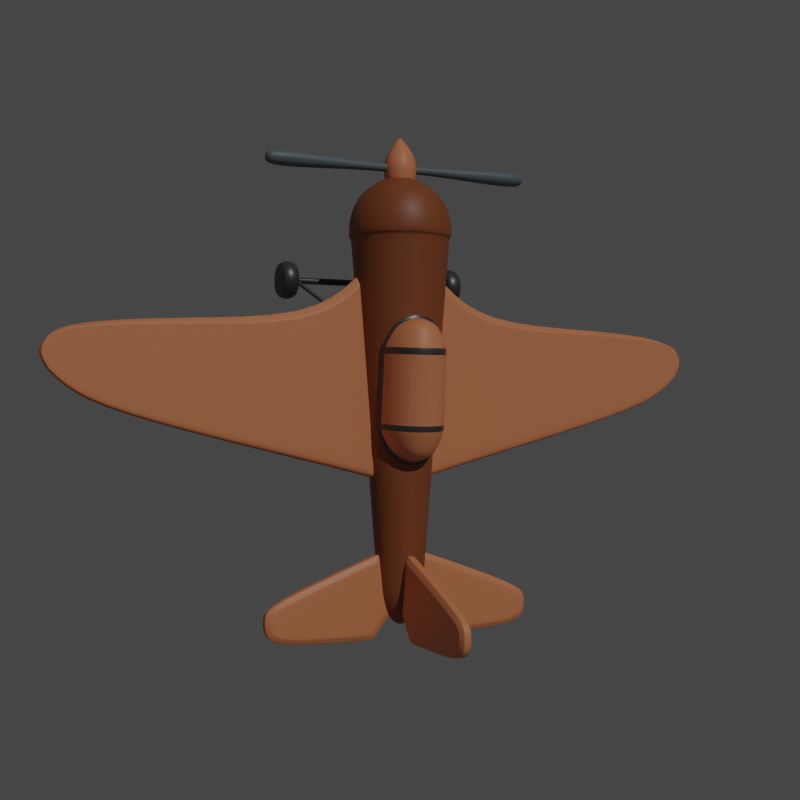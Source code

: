 # Source: plane_1.blend  (saved by Blender 2.93.21; exported with 4.5.12 LTS)
import bpy
from mathutils import Matrix  # noqa: F401  (used for matrix-valued properties, if any)

bpy.ops.wm.read_factory_settings(use_empty=True)
scene = bpy.context.scene
scene.name = 'Scene'

# ---- collections
col_collection = bpy.data.collections.new('Collection'); scene.collection.children.link(col_collection)

# ---- materials (node trees are filled in below, after node groups)
mat_body = bpy.data.materials.new('Body')
mat_body.diffuse_color = (0.06301, 0.04817, 0.0382, 1.0)
mat_wings = bpy.data.materials.new('Wings')
mat_wings.diffuse_color = (0.3467, 0.1714, 0.05613, 1.0)
mat_propller = bpy.data.materials.new('Propller')
mat_propller.diffuse_color = (0.3264, 0.4392, 0.5337, 1.0)
mat_metal = bpy.data.materials.new('Metal')
mat_metal.alpha_threshold = 0.0
mat_metal.diffuse_color = (0.01341, 0.01341, 0.01341, 1.0)
mat_metal.line_color = (0.0, 0.0, 0.0, 1.0)

# ---- material node trees
mat_body.use_nodes = True; mat_body.node_tree.nodes.clear()
_N = mat_body.node_tree.nodes; _L = mat_body.node_tree.links
n0 = _N.new('ShaderNodeBsdfPrincipled'); n0.name = 'Principled BSDF'; n0.location = (10, 300)
n0.distribution = 'GGX'
n0.subsurface_method = 'BURLEY'
n0.inputs[0].default_value = (0.2883, 0.08009, 0.02491, 1.0)
n0.inputs[3].default_value = 1.45
n0.inputs[27].default_value = (0.0, 0.0, 0.0, 1.0)
n0.inputs[28].default_value = 1.0
n1 = _N.new('ShaderNodeOutputMaterial'); n1.name = 'Material Output'; n1.location = (300, 300)
_L.new(n0.outputs[0], n1.inputs[0])
n1.is_active_output = True
mat_wings.use_nodes = True; mat_wings.node_tree.nodes.clear()
_N = mat_wings.node_tree.nodes; _L = mat_wings.node_tree.links
n0 = _N.new('ShaderNodeBsdfPrincipled'); n0.name = 'Principled BSDF'; n0.location = (10, 300)
n0.distribution = 'GGX'
n0.subsurface_method = 'BURLEY'
n0.inputs[0].default_value = (0.8, 0.269, 0.1185, 1.0)
n0.inputs[3].default_value = 1.45
n0.inputs[27].default_value = (0.0, 0.0, 0.0, 1.0)
n0.inputs[28].default_value = 1.0
n1 = _N.new('ShaderNodeOutputMaterial'); n1.name = 'Material Output'; n1.location = (300, 300)
_L.new(n0.outputs[0], n1.inputs[0])
n1.is_active_output = True
mat_propller.use_nodes = True; mat_propller.node_tree.nodes.clear()
_N = mat_propller.node_tree.nodes; _L = mat_propller.node_tree.links
n0 = _N.new('ShaderNodeBsdfPrincipled'); n0.name = 'Principled BSDF'; n0.location = (10, 300)
n0.distribution = 'GGX'
n0.subsurface_method = 'BURLEY'
n0.inputs[0].default_value = (0.1223, 0.1544, 0.1751, 1.0)
n0.inputs[3].default_value = 1.45
n0.inputs[27].default_value = (0.0, 0.0, 0.0, 1.0)
n0.inputs[28].default_value = 1.0
n1 = _N.new('ShaderNodeOutputMaterial'); n1.name = 'Material Output'; n1.location = (300, 300)
_L.new(n0.outputs[0], n1.inputs[0])
n1.is_active_output = True
mat_metal.use_nodes = True; mat_metal.node_tree.nodes.clear()
_N = mat_metal.node_tree.nodes; _L = mat_metal.node_tree.links
n0 = _N.new('ShaderNodeOutputMaterial'); n0.name = 'Material Output'; n0.location = (300, 300)
n1 = _N.new('ShaderNodeBsdfPrincipled'); n1.name = 'Principled BSDF'; n1.location = (10, 300)
n1.distribution = 'GGX'
n1.subsurface_method = 'BURLEY'
n1.inputs[0].default_value = (0.09463, 0.09463, 0.09463, 1.0)
n1.inputs[1].default_value = 0.5441
n1.inputs[2].default_value = 0.4
n1.inputs[3].default_value = 1.45
n1.inputs[27].default_value = (0.0, 0.0, 0.0, 1.0)
n1.inputs[28].default_value = 1.0
_L.new(n1.outputs[0], n0.inputs[0])
n0.is_active_output = True

# ---- world
world_world = bpy.data.worlds.new('World'); scene.world = world_world
world_world.use_nodes = True; world_world.node_tree.nodes.clear()
_N = world_world.node_tree.nodes; _L = world_world.node_tree.links
n0 = _N.new('ShaderNodeOutputWorld'); n0.name = 'World Output'; n0.location = (300, 300)
n1 = _N.new('ShaderNodeBackground'); n1.name = 'Background'; n1.location = (10, 300)
n1.inputs[0].default_value = (0.05088, 0.05088, 0.05088, 1.0)
_L.new(n1.outputs[0], n0.inputs[0])
n0.is_active_output = True
world_world.color = (0.05088, 0.05088, 0.05088)
world_world.use_sun_shadow = False
world_world.sun_shadow_jitter_overblur = 0.0

# ---- cameras
cam_camera = bpy.data.cameras.new('Camera')

# ---- lights
light_sun = bpy.data.lights.new('Sun', 'SUN')
light_sun.transmission_factor = 0.0
light_sun.energy = 1.0
light_sun.shadow_soft_size = 0.125

# ---- meshes
me_cylinder = bpy.data.meshes.new('Cylinder')
me_cylinder.from_pydata([(-2.084e-09, -0.9217, -0.1602), (1.457e-09, 1.229, -0.357), (0.1388, -0.9217, -0.08011), (0.3092, 1.229, -0.1785), (0.1388, -0.9217, 0.08011), (0.3092, 1.229, 0.1785), (-1.609e-08, -0.9217, 0.1602), (-2.975e-08, 1.229, 0.357), (-0.1388, -0.9217, 0.08011), (-0.3092, 1.229, 0.1785), (-0.1388, -0.9217, -0.08011), (-0.3092, 1.229, -0.1785), (2.044e-08, -1.099, -0.02632), (0.02279, -1.099, -0.01316), (0.02279, -1.099, 0.01316), (1.814e-08, -1.099, 0.02632), (-0.02279, -1.099, 0.01316), (-0.02279, -1.099, -0.01316), (1.005e-08, -1.012, -0.1191), (-0.1032, -1.012, -0.05956), (-0.1032, -1.012, 0.05956), (-3.637e-10, -1.012, 0.1191), (0.1032, -1.012, 0.05956), (0.1032, -1.012, -0.05956), (2.054e-09, 1.229, -0.3757), (0.3254, 1.229, -0.1879), (0.3254, 1.229, 0.1879), (-3.079e-08, 1.229, 0.3757), (-0.3254, 1.229, 0.1879), (-0.3254, 1.229, -0.1879), (2.733e-08, 1.599, -0.09873), (0.0855, 1.599, -0.04936), (0.0855, 1.599, 0.04936), (1.87e-08, 1.599, 0.09873), (-0.0855, 1.599, 0.04936), (-0.0855, 1.599, -0.04936), (-0.2742, 1.459, 0.1583), (-0.2742, 1.459, -0.1583), (0.2742, 1.459, 0.1583), (-6.992e-09, 1.459, 0.3167), (2.069e-08, 1.459, -0.3167), (0.2742, 1.459, -0.1583), (-0.3218, 1.344, -0.1858), (-1.969e-08, 1.344, 0.3715), (0.3218, 1.344, -0.1858), (-0.3218, 1.344, 0.1858), (0.3218, 1.344, 0.1858), (1.279e-08, 1.344, -0.3715), (-0.205, 1.529, 0.1183), (0.205, 1.529, 0.1183), (2.528e-08, 1.529, -0.2367), (-0.205, 1.529, -0.1183), (4.592e-09, 1.529, 0.2367), (0.205, 1.529, -0.1183), (1.414e-09, 1.202, -0.3546), (0.3071, 1.202, -0.1773), (0.3071, 1.202, 0.1773), (-2.959e-08, 1.202, 0.3546), (-0.3071, 1.202, 0.1773), (-0.3071, 1.202, -0.1773), (0.1439, -0.8573, -0.08306), (0.1439, -0.8573, 0.08306), (-1.65e-08, -0.8573, 0.1661), (-0.1439, -0.8573, 0.08306), (-0.1439, -0.8573, -0.08306), (-1.978e-09, -0.8573, -0.1661)], [], [(54, 1, 3, 55), (55, 3, 5, 56), (56, 5, 7, 57), (57, 7, 9, 58), (9, 7, 27, 28), (58, 9, 11, 59), (59, 11, 1, 54), (19, 18, 12, 17), (12, 13, 14, 15, 16, 17), (21, 20, 16, 15), (23, 22, 14, 13), (20, 19, 17, 16), (18, 23, 13, 12), (22, 21, 15, 14), (4, 6, 21, 22), (0, 2, 23, 18), (8, 10, 19, 20), (2, 4, 22, 23), (6, 8, 20, 21), (10, 0, 18, 19), (51, 48, 34, 35), (5, 3, 25, 26), (11, 9, 28, 29), (3, 1, 24, 25), (7, 5, 26, 27), (1, 11, 29, 24), (31, 30, 35, 34, 33, 32), (52, 49, 32, 33), (53, 50, 30, 31), (50, 51, 35, 30), (48, 52, 33, 34), (49, 53, 31, 32), (46, 44, 41, 38), (45, 43, 39, 36), (47, 42, 37, 40), (44, 47, 40, 41), (43, 46, 38, 39), (42, 45, 36, 37), (29, 28, 45, 42), (27, 26, 46, 43), (25, 24, 47, 44), (24, 29, 42, 47), (28, 27, 43, 45), (26, 25, 44, 46), (38, 41, 53, 49), (36, 39, 52, 48), (40, 37, 51, 50), (41, 40, 50, 53), (39, 38, 49, 52), (37, 36, 48, 51), (64, 59, 54, 65), (63, 58, 59, 64), (62, 57, 58, 63), (61, 56, 57, 62), (60, 55, 56, 61), (65, 54, 55, 60), (0, 65, 60, 2), (2, 60, 61, 4), (4, 61, 62, 6), (6, 62, 63, 8), (8, 63, 64, 10), (10, 64, 65, 0)])
me_cylinder.polygons.foreach_set('use_smooth', [True] * 62)
_uv = me_cylinder.uv_layers.new(name='UVMap')
_uv.uv.foreach_set('vector', [1.0, 0.9938, 1.0, 1.0, 0.8333, 1.0, 0.8333, 0.9938, 0.8333, 0.9938, 0.8333, 1.0, 0.6667, 1.0, 0.6667, 0.9938, 0.6667, 0.9938, 0.6667, 1.0, 0.5, 1.0, 0.5, 0.9938, 0.5, 0.9938, 0.5, 1.0, 0.3333, 1.0, 0.3333, 0.9938, 0.3333, 1.0, 0.5, 1.0, 0.5, 1.0, 0.3333, 1.0, 0.3333, 0.9938, 0.3333, 1.0, 0.1667, 1.0, 0.1667, 0.9938, 0.1667, 0.9938, 0.1667, 1.0, -8.941e-08, 1.0, -8.941e-08, 0.9938, 0.1667, 0.5, -8.941e-08, 0.5, -8.941e-08, 0.5, 0.1667, 0.5, 0.75, 0.49, 0.9578, 0.37, 0.9578, 0.13, 0.75, 0.01, 0.5422, 0.13, 0.5422, 0.37, 0.5, 0.5, 0.3333, 0.5, 0.3333, 0.5, 0.5, 0.5, 0.8333, 0.5, 0.6667, 0.5, 0.6667, 0.5, 0.8333, 0.5, 0.3333, 0.5, 0.1667, 0.5, 0.1667, 0.5, 0.3333, 0.5, 1.0, 0.5, 0.8333, 0.5, 0.8333, 0.5, 1.0, 0.5, 0.6667, 0.5, 0.5, 0.5, 0.5, 0.5, 0.6667, 0.5, 0.6667, 0.5, 0.5, 0.5, 0.5, 0.5, 0.6667, 0.5, 1.0, 0.5, 0.8333, 0.5, 0.8333, 0.5, 1.0, 0.5, 0.3333, 0.5, 0.1667, 0.5, 0.1667, 0.5, 0.3333, 0.5, 0.8333, 0.5, 0.6667, 0.5, 0.6667, 0.5, 0.8333, 0.5, 0.5, 0.5, 0.3333, 0.5, 0.3333, 0.5, 0.5, 0.5, 0.1667, 0.5, -8.941e-08, 0.5, -8.941e-08, 0.5, 0.1667, 0.5, 0.1667, 1.0, 0.3333, 1.0, 0.3333, 1.0, 0.1667, 1.0, 0.6667, 1.0, 0.8333, 1.0, 0.8333, 1.0, 0.6667, 1.0, 0.1667, 1.0, 0.3333, 1.0, 0.3333, 1.0, 0.1667, 1.0, 0.8333, 1.0, 1.0, 1.0, 1.0, 1.0, 0.8333, 1.0, 0.5, 1.0, 0.6667, 1.0, 0.6667, 1.0, 0.5, 1.0, -8.941e-08, 1.0, 0.1667, 1.0, 0.1667, 1.0, -8.941e-08, 1.0, 0.4578, 0.37, 0.25, 0.49, 0.04215, 0.37, 0.04215, 0.13, 0.25, 0.01, 0.4578, 0.13, 0.5, 1.0, 0.6667, 1.0, 0.6667, 1.0, 0.5, 1.0, 0.8333, 1.0, 1.0, 1.0, 1.0, 1.0, 0.8333, 1.0, -8.941e-08, 1.0, 0.1667, 1.0, 0.1667, 1.0, -8.941e-08, 1.0, 0.3333, 1.0, 0.5, 1.0, 0.5, 1.0, 0.3333, 1.0, 0.6667, 1.0, 0.8333, 1.0, 0.8333, 1.0, 0.6667, 1.0, 0.6667, 1.0, 0.8333, 1.0, 0.8333, 1.0, 0.6667, 1.0, 0.3333, 1.0, 0.5, 1.0, 0.5, 1.0, 0.3333, 1.0, -8.941e-08, 1.0, 0.1667, 1.0, 0.1667, 1.0, -8.941e-08, 1.0, 0.8333, 1.0, 1.0, 1.0, 1.0, 1.0, 0.8333, 1.0, 0.5, 1.0, 0.6667, 1.0, 0.6667, 1.0, 0.5, 1.0, 0.1667, 1.0, 0.3333, 1.0, 0.3333, 1.0, 0.1667, 1.0, 0.1667, 1.0, 0.3333, 1.0, 0.3333, 1.0, 0.1667, 1.0, 0.5, 1.0, 0.6667, 1.0, 0.6667, 1.0, 0.5, 1.0, 0.8333, 1.0, 1.0, 1.0, 1.0, 1.0, 0.8333, 1.0, -8.941e-08, 1.0, 0.1667, 1.0, 0.1667, 1.0, -8.941e-08, 1.0, 0.3333, 1.0, 0.5, 1.0, 0.5, 1.0, 0.3333, 1.0, 0.6667, 1.0, 0.8333, 1.0, 0.8333, 1.0, 0.6667, 1.0, 0.6667, 1.0, 0.8333, 1.0, 0.8333, 1.0, 0.6667, 1.0, 0.3333, 1.0, 0.5, 1.0, 0.5, 1.0, 0.3333, 1.0, -8.941e-08, 1.0, 0.1667, 1.0, 0.1667, 1.0, -8.941e-08, 1.0, 0.8333, 1.0, 1.0, 1.0, 1.0, 1.0, 0.8333, 1.0, 0.5, 1.0, 0.6667, 1.0, 0.6667, 1.0, 0.5, 1.0, 0.1667, 1.0, 0.3333, 1.0, 0.3333, 1.0, 0.1667, 1.0, 0.1667, 0.515, 0.1667, 0.9938, -8.941e-08, 0.9938, -8.941e-08, 0.515, 0.3333, 0.515, 0.3333, 0.9938, 0.1667, 0.9938, 0.1667, 0.515, 0.5, 0.515, 0.5, 0.9938, 0.3333, 0.9938, 0.3333, 0.515, 0.6667, 0.515, 0.6667, 0.9938, 0.5, 0.9938, 0.5, 0.515, 0.8333, 0.515, 0.8333, 0.9938, 0.6667, 0.9938, 0.6667, 0.515, 1.0, 0.515, 1.0, 0.9938, 0.8333, 0.9938, 0.8333, 0.515, 1.0, 0.5, 1.0, 0.515, 0.8333, 0.515, 0.8333, 0.5, 0.8333, 0.5, 0.8333, 0.515, 0.6667, 0.515, 0.6667, 0.5, 0.6667, 0.5, 0.6667, 0.515, 0.5, 0.515, 0.5, 0.5, 0.5, 0.5, 0.5, 0.515, 0.3333, 0.515, 0.3333, 0.5, 0.3333, 0.5, 0.3333, 0.515, 0.1667, 0.515, 0.1667, 0.5, 0.1667, 0.5, 0.1667, 0.515, -8.941e-08, 0.515, -8.941e-08, 0.5])
me_cylinder.materials.append(mat_body)
me_cylinder.use_remesh_fix_poles = True
me_cylinder.use_remesh_preserve_attributes = False
me_cylinder.update()
me_cube = bpy.data.meshes.new('Cube')
me_cube.from_pydata([(0.1627, -0.2151, 0.03527), (0.2727, 0.9955, 0.001073), (2.049, 0.4224, 0.03527), (2.042, 0.5994, 0.001073), (0.567, 0.7359, 0.001073), (0.499, -0.1243, 0.03527), (1.405, 0.7163, 0.001073), (1.406, 0.1036, 0.03527), (1.946, 0.6712, 0.001073), (1.888, 0.2585, 0.03527), (0.1769, -0.2113, 0.03527), (0.2851, 0.9871, 0.001073), (0.2674, 0.9363, 0.03527), (2.047, 0.5935, 0.03527), (0.5637, 0.691, 0.03527), (1.405, 0.6882, 0.03527), (1.943, 0.6518, 0.03527), (0.2798, 0.9285, 0.03527), (2.049, 0.4322, 0.03527), (0.5032, -0.06681, 0.03527), (1.405, 0.1396, 0.03527), (1.891, 0.2833, 0.03527), (0.1836, -0.1364, 0.03527), (0.1696, -0.1395, 0.03527), (0.1627, -0.2151, -0.04173), (0.2727, 0.9955, -0.007534), (2.049, 0.4224, -0.04173), (2.042, 0.5994, -0.007534), (0.567, 0.7359, -0.007534), (0.499, -0.1243, -0.04173), (1.405, 0.7163, -0.007534), (1.406, 0.1036, -0.04173), (1.946, 0.6712, -0.007534), (1.888, 0.2585, -0.04173), (0.1769, -0.2113, -0.04173), (0.2851, 0.9871, -0.007534), (0.2674, 0.9363, -0.04173), (2.047, 0.5935, -0.04173), (0.5637, 0.691, -0.04173), (1.405, 0.6882, -0.04173), (1.943, 0.6518, -0.04173), (0.2798, 0.9285, -0.04173), (2.049, 0.4322, -0.04173), (0.5032, -0.06681, -0.04173), (1.405, 0.1396, -0.04173), (1.891, 0.2833, -0.04173), (0.1836, -0.1364, -0.04173), (0.1696, -0.1395, -0.04173), (0.2643, 0.9025, 0.03527), (2.05, 0.5902, 0.03527), (0.5618, 0.6671, 0.03527), (1.405, 0.6718, 0.03527), (1.941, 0.6407, 0.03527), (0.2768, 0.895, 0.03527), (0.2643, 0.9025, -0.04173), (2.05, 0.5902, -0.04173), (0.5618, 0.6671, -0.04173), (1.405, 0.6718, -0.04173), (1.941, 0.6407, -0.04173), (0.2768, 0.895, -0.04173), (0.268, 0.9437, 0.031), (2.046, 0.5943, 0.031), (0.5641, 0.6966, 0.031), (1.405, 0.6917, 0.031), (1.943, 0.6542, 0.031), (0.2805, 0.9358, 0.031), (0.268, 0.9437, -0.03746), (2.046, 0.5943, -0.03746), (0.5641, 0.6966, -0.03746), (1.405, 0.6917, -0.03746), (1.943, 0.6542, -0.03746), (0.2805, 0.9358, -0.03746), (2.102, 0.5094, 0.03527), (0.5325, 0.3001, 0.03527), (1.405, 0.4201, 0.03527), (1.917, 0.4704, 0.03527), (0.2302, 0.3793, 0.03527), (2.102, 0.5094, -0.04173), (0.5325, 0.3001, -0.04173), (1.405, 0.4201, -0.04173), (1.917, 0.4704, -0.04173), (0.2302, 0.3793, -0.04173), (0.217, 0.3815, 0.03527), (0.217, 0.3815, -0.04173), (2.035, 0.6043, 0.001073), (2.038, 0.4124, 0.03527), (2.04, 0.5975, 0.03527), (2.038, 0.4233, 0.03527), (2.035, 0.6043, -0.007534), (2.038, 0.4124, -0.04173), (2.04, 0.5975, -0.04173), (2.038, 0.4233, -0.04173), (2.042, 0.5936, -0.04173), (2.042, 0.5936, 0.03527), (2.039, 0.5983, -0.03746), (2.039, 0.5983, 0.031), (2.09, 0.5067, -0.04173), (2.09, 0.5067, 0.03527)], [], [(22, 10, 0, 23), (20, 7, 5, 19), (21, 9, 7, 20), (87, 85, 9, 21), (19, 5, 10, 22), (62, 14, 17, 65), (95, 86, 16, 64), (64, 16, 15, 63), (63, 15, 14, 62), (65, 17, 12, 60), (73, 19, 22, 76), (97, 87, 21, 75), (75, 21, 20, 74), (74, 20, 19, 73), (76, 22, 23, 82), (46, 47, 24, 34), (44, 43, 29, 31), (45, 44, 31, 33), (91, 45, 33, 89), (43, 46, 34, 29), (68, 71, 41, 38), (94, 70, 40, 90), (70, 69, 39, 40), (69, 68, 38, 39), (71, 66, 36, 41), (78, 81, 46, 43), (96, 80, 45, 91), (80, 79, 44, 45), (79, 78, 43, 44), (81, 83, 47, 46), (23, 0, 24, 47), (8, 6, 30, 32), (0, 10, 34, 24), (85, 2, 26, 89), (4, 11, 35, 28), (49, 13, 37, 55), (5, 7, 31, 29), (10, 5, 29, 34), (11, 1, 25, 35), (6, 4, 28, 30), (60, 12, 36, 66), (7, 9, 33, 31), (84, 8, 32, 88), (82, 23, 47, 83), (2, 18, 42, 26), (61, 3, 27, 67), (12, 48, 54, 36), (72, 49, 55, 77), (41, 36, 54, 59), (39, 38, 56, 57), (40, 39, 57, 58), (90, 40, 58, 92), (38, 41, 59, 56), (17, 53, 48, 12), (15, 51, 50, 14), (16, 52, 51, 15), (86, 93, 52, 16), (14, 50, 53, 17), (13, 61, 67, 37), (1, 60, 66, 25), (35, 25, 66, 71), (30, 28, 68, 69), (32, 30, 69, 70), (88, 32, 70, 94), (28, 35, 71, 68), (11, 65, 60, 1), (6, 63, 62, 4), (8, 64, 63, 6), (84, 95, 64, 8), (4, 62, 65, 11), (18, 72, 77, 42), (48, 82, 83, 54), (59, 54, 83, 81), (57, 56, 78, 79), (58, 57, 79, 80), (92, 58, 80, 96), (56, 59, 81, 78), (53, 76, 82, 48), (51, 74, 73, 50), (52, 75, 74, 51), (93, 97, 75, 52), (50, 73, 76, 53), (49, 72, 97, 93), (55, 92, 96, 77), (3, 61, 95, 84), (27, 88, 94, 67), (13, 49, 93, 86), (37, 90, 92, 55), (3, 84, 88, 27), (9, 85, 89, 33), (77, 96, 91, 42), (67, 94, 90, 37), (42, 91, 89, 26), (72, 18, 87, 97), (61, 13, 86, 95), (18, 2, 85, 87)])
me_cube.polygons.foreach_set('use_smooth', [True] * 96)
_uv = me_cube.uv_layers.new(name='UVMap')
_uv.uv.foreach_set('vector', [0.8727, 0.7344, 0.8727, 0.75, 0.875, 0.75, 0.875, 0.7344, 0.7053, 0.7344, 0.7053, 0.75, 0.8213, 0.75, 0.8213, 0.7344, 0.6435, 0.7344, 0.6435, 0.75, 0.7053, 0.75, 0.7053, 0.7344, 0.6262, 0.7344, 0.6262, 0.75, 0.6435, 0.75, 0.6435, 0.7344, 0.8213, 0.7344, 0.8213, 0.75, 0.8727, 0.75, 0.8727, 0.7344, 0.8213, 0.5107, 0.8213, 0.5122, 0.8727, 0.5122, 0.8727, 0.5107, 0.6262, 0.5107, 0.6262, 0.5122, 0.6435, 0.5122, 0.6435, 0.5107, 0.6435, 0.5107, 0.6435, 0.5122, 0.7053, 0.5122, 0.7053, 0.5107, 0.7053, 0.5107, 0.7053, 0.5122, 0.8213, 0.5122, 0.8213, 0.5107, 0.8727, 0.5107, 0.8727, 0.5122, 0.875, 0.5122, 0.875, 0.5107, 0.8213, 0.6268, 0.8213, 0.7344, 0.8727, 0.7344, 0.8727, 0.6268, 0.6262, 0.6268, 0.6262, 0.7344, 0.6435, 0.7344, 0.6435, 0.6268, 0.6435, 0.6268, 0.6435, 0.7344, 0.7053, 0.7344, 0.7053, 0.6268, 0.7053, 0.6268, 0.7053, 0.7344, 0.8213, 0.7344, 0.8213, 0.6268, 0.8727, 0.6268, 0.8727, 0.7344, 0.875, 0.7344, 0.875, 0.6268, 0.8727, 0.7344, 0.875, 0.7344, 0.875, 0.75, 0.8727, 0.75, 0.7053, 0.7344, 0.8213, 0.7344, 0.8213, 0.75, 0.7053, 0.75, 0.6435, 0.7344, 0.7053, 0.7344, 0.7053, 0.75, 0.6435, 0.75, 0.6262, 0.7344, 0.6435, 0.7344, 0.6435, 0.75, 0.6262, 0.75, 0.8213, 0.7344, 0.8727, 0.7344, 0.8727, 0.75, 0.8213, 0.75, 0.8213, 0.5107, 0.8727, 0.5107, 0.8727, 0.5122, 0.8213, 0.5122, 0.6262, 0.5107, 0.6435, 0.5107, 0.6435, 0.5122, 0.6262, 0.5122, 0.6435, 0.5107, 0.7053, 0.5107, 0.7053, 0.5122, 0.6435, 0.5122, 0.7053, 0.5107, 0.8213, 0.5107, 0.8213, 0.5122, 0.7053, 0.5122, 0.8727, 0.5107, 0.875, 0.5107, 0.875, 0.5122, 0.8727, 0.5122, 0.8213, 0.6268, 0.8727, 0.6268, 0.8727, 0.7344, 0.8213, 0.7344, 0.6262, 0.6268, 0.6435, 0.6268, 0.6435, 0.7344, 0.6262, 0.7344, 0.6435, 0.6268, 0.7053, 0.6268, 0.7053, 0.7344, 0.6435, 0.7344, 0.7053, 0.6268, 0.8213, 0.6268, 0.8213, 0.7344, 0.7053, 0.7344, 0.8727, 0.6268, 0.875, 0.6268, 0.875, 0.7344, 0.8727, 0.7344, 0.875, 0.7344, 0.875, 0.75, 0.875, 0.75, 0.875, 0.7344, 0.6435, 0.5, 0.7053, 0.5, 0.7053, 0.5, 0.6435, 0.5, 0.875, 0.75, 0.8727, 0.75, 0.8727, 0.75, 0.875, 0.75, 0.6262, 0.75, 0.625, 0.75, 0.625, 0.75, 0.6262, 0.75, 0.8213, 0.5, 0.8727, 0.5, 0.8727, 0.5, 0.8213, 0.5, 0.625, 0.5192, 0.625, 0.5122, 0.625, 0.5122, 0.625, 0.5192, 0.8213, 0.75, 0.7053, 0.75, 0.7053, 0.75, 0.8213, 0.75, 0.8727, 0.75, 0.8213, 0.75, 0.8213, 0.75, 0.8727, 0.75, 0.8727, 0.5, 0.875, 0.5, 0.875, 0.5, 0.8727, 0.5, 0.7053, 0.5, 0.8213, 0.5, 0.8213, 0.5, 0.7053, 0.5, 0.875, 0.5107, 0.875, 0.5122, 0.875, 0.5122, 0.875, 0.5107, 0.7053, 0.75, 0.6435, 0.75, 0.6435, 0.75, 0.7053, 0.75, 0.6262, 0.5, 0.6435, 0.5, 0.6435, 0.5, 0.6262, 0.5, 0.875, 0.6268, 0.875, 0.7344, 0.875, 0.7344, 0.875, 0.6268, 0.625, 0.75, 0.625, 0.7344, 0.625, 0.7344, 0.625, 0.75, 0.625, 0.5107, 0.625, 0.5, 0.625, 0.5, 0.625, 0.5107, 0.875, 0.5122, 0.875, 0.5192, 0.875, 0.5192, 0.875, 0.5122, 0.625, 0.6268, 0.625, 0.5192, 0.625, 0.5192, 0.625, 0.6268, 0.8727, 0.5122, 0.875, 0.5122, 0.875, 0.5192, 0.8727, 0.5192, 0.7053, 0.5122, 0.8213, 0.5122, 0.8213, 0.5192, 0.7053, 0.5192, 0.6435, 0.5122, 0.7053, 0.5122, 0.7053, 0.5192, 0.6435, 0.5192, 0.6262, 0.5122, 0.6435, 0.5122, 0.6435, 0.5192, 0.6262, 0.5192, 0.8213, 0.5122, 0.8727, 0.5122, 0.8727, 0.5192, 0.8213, 0.5192, 0.8727, 0.5122, 0.8727, 0.5192, 0.875, 0.5192, 0.875, 0.5122, 0.7053, 0.5122, 0.7053, 0.5192, 0.8213, 0.5192, 0.8213, 0.5122, 0.6435, 0.5122, 0.6435, 0.5192, 0.7053, 0.5192, 0.7053, 0.5122, 0.6262, 0.5122, 0.6262, 0.5192, 0.6435, 0.5192, 0.6435, 0.5122, 0.8213, 0.5122, 0.8213, 0.5192, 0.8727, 0.5192, 0.8727, 0.5122, 0.625, 0.5122, 0.625, 0.5107, 0.625, 0.5107, 0.625, 0.5122, 0.875, 0.5, 0.875, 0.5107, 0.875, 0.5107, 0.875, 0.5, 0.8727, 0.5, 0.875, 0.5, 0.875, 0.5107, 0.8727, 0.5107, 0.7053, 0.5, 0.8213, 0.5, 0.8213, 0.5107, 0.7053, 0.5107, 0.6435, 0.5, 0.7053, 0.5, 0.7053, 0.5107, 0.6435, 0.5107, 0.6262, 0.5, 0.6435, 0.5, 0.6435, 0.5107, 0.6262, 0.5107, 0.8213, 0.5, 0.8727, 0.5, 0.8727, 0.5107, 0.8213, 0.5107, 0.8727, 0.5, 0.8727, 0.5107, 0.875, 0.5107, 0.875, 0.5, 0.7053, 0.5, 0.7053, 0.5107, 0.8213, 0.5107, 0.8213, 0.5, 0.6435, 0.5, 0.6435, 0.5107, 0.7053, 0.5107, 0.7053, 0.5, 0.6262, 0.5, 0.6262, 0.5107, 0.6435, 0.5107, 0.6435, 0.5, 0.8213, 0.5, 0.8213, 0.5107, 0.8727, 0.5107, 0.8727, 0.5, 0.625, 0.7344, 0.625, 0.6268, 0.625, 0.6268, 0.625, 0.7344, 0.875, 0.5192, 0.875, 0.6268, 0.875, 0.6268, 0.875, 0.5192, 0.8727, 0.5192, 0.875, 0.5192, 0.875, 0.6268, 0.8727, 0.6268, 0.7053, 0.5192, 0.8213, 0.5192, 0.8213, 0.6268, 0.7053, 0.6268, 0.6435, 0.5192, 0.7053, 0.5192, 0.7053, 0.6268, 0.6435, 0.6268, 0.6262, 0.5192, 0.6435, 0.5192, 0.6435, 0.6268, 0.6262, 0.6268, 0.8213, 0.5192, 0.8727, 0.5192, 0.8727, 0.6268, 0.8213, 0.6268, 0.8727, 0.5192, 0.8727, 0.6268, 0.875, 0.6268, 0.875, 0.5192, 0.7053, 0.5192, 0.7053, 0.6268, 0.8213, 0.6268, 0.8213, 0.5192, 0.6435, 0.5192, 0.6435, 0.6268, 0.7053, 0.6268, 0.7053, 0.5192, 0.6262, 0.5192, 0.6262, 0.6268, 0.6435, 0.6268, 0.6435, 0.5192, 0.8213, 0.5192, 0.8213, 0.6268, 0.8727, 0.6268, 0.8727, 0.5192, 0.625, 0.5192, 0.625, 0.6268, 0.6262, 0.6268, 0.6262, 0.5192, 0.625, 0.5192, 0.6262, 0.5192, 0.6262, 0.6268, 0.625, 0.6268, 0.625, 0.5, 0.625, 0.5107, 0.6262, 0.5107, 0.6262, 0.5, 0.625, 0.5, 0.6262, 0.5, 0.6262, 0.5107, 0.625, 0.5107, 0.625, 0.5122, 0.625, 0.5192, 0.6262, 0.5192, 0.6262, 0.5122, 0.625, 0.5122, 0.6262, 0.5122, 0.6262, 0.5192, 0.625, 0.5192, 0.625, 0.5, 0.6262, 0.5, 0.6262, 0.5, 0.625, 0.5, 0.6435, 0.75, 0.6262, 0.75, 0.6262, 0.75, 0.6435, 0.75, 0.625, 0.6268, 0.6262, 0.6268, 0.6262, 0.7344, 0.625, 0.7344, 0.625, 0.5107, 0.6262, 0.5107, 0.6262, 0.5122, 0.625, 0.5122, 0.625, 0.7344, 0.6262, 0.7344, 0.6262, 0.75, 0.625, 0.75, 0.625, 0.6268, 0.625, 0.7344, 0.6262, 0.7344, 0.6262, 0.6268, 0.625, 0.5107, 0.625, 0.5122, 0.6262, 0.5122, 0.6262, 0.5107, 0.625, 0.7344, 0.625, 0.75, 0.6262, 0.75, 0.6262, 0.7344])
me_cube.materials.append(mat_wings)
me_cube.use_remesh_fix_poles = True
me_cube.use_remesh_preserve_attributes = False
me_cube.update()
me_plane = bpy.data.meshes.new('Plane')
me_plane.from_pydata([(0.8602, -1.091, 0.01968), (0.862, -0.977, 0.01968), (0.133, -0.6564, 0.01968), (0.8254, -0.911, 0.01968), (0.7759, -1.162, 0.01968), (0.1861, -1.171, 0.01968), (0.07442, -1.025, 0.01968), (0.8231, -1.073, 0.039), (0.762, -1.125, 0.039), (0.8245, -0.9864, 0.039), (0.7994, -0.9413, 0.039), (0.1628, -0.7072, 0.039), (0.2044, -1.133, 0.039), (0.1139, -1.015, 0.039), (0.8558, -1.088, 0.02198), (0.7743, -1.158, 0.02198), (0.8575, -0.9781, 0.02198), (0.8223, -0.9146, 0.02198), (0.1366, -0.6625, 0.02198), (0.1883, -1.167, 0.02198), (0.07912, -1.023, 0.02198), (0.8268, -1.075, 0.03705), (0.8283, -0.9854, 0.03705), (0.8021, -0.9383, 0.03705), (0.1598, -0.7021, 0.03705), (0.7634, -1.129, 0.03705), (0.2026, -1.137, 0.03705), (0.1099, -1.016, 0.03705), (0.2067, -0.7234, 0.039), (0.1808, -0.674, 0.01968), (0.1839, -0.6799, 0.02198), (0.2041, -0.7184, 0.03705), (0.1185, -1.021, 0.039), (0.08014, -1.032, 0.01968), (0.0847, -1.031, 0.02198), (0.1146, -1.022, 0.03705), (0.2629, -1.133, 0.039), (0.248, -1.17, 0.01968), (0.2498, -1.166, 0.02198), (0.2614, -1.136, 0.03705), (0.1664, -1.138, 0.02198), (0.184, -1.113, 0.03705), (0.1862, -1.11, 0.039), (0.1637, -1.142, 0.01968), (0.1326, -1.039, 0.039), (0.09758, -1.055, 0.01968), (0.1018, -1.053, 0.02198), (0.1291, -1.041, 0.03705), (0.158, -0.7374, 0.039), (0.1273, -0.6926, 0.01968), (0.1309, -0.698, 0.02198), (0.1549, -0.7329, 0.03705), (0.8602, -1.091, 0.0), (0.862, -0.977, 0.0), (0.133, -0.6564, 0.0), (0.8254, -0.911, 0.0), (0.7759, -1.162, 0.0), (0.1861, -1.171, 0.0), (0.07442, -1.025, 0.0), (0.1808, -0.674, 0.0), (0.08014, -1.032, 0.0), (0.248, -1.17, 0.0), (0.1637, -1.142, 0.0), (0.09758, -1.055, 0.0), (0.1273, -0.6926, 0.0)], [], [(7, 9, 10, 28, 11, 48, 13, 32, 44, 42, 12, 36, 8), (14, 15, 4, 0), (16, 14, 0, 1), (17, 16, 1, 3), (30, 17, 3, 29), (38, 19, 5, 37), (34, 20, 6, 33), (50, 18, 2, 49), (51, 24, 18, 50), (35, 27, 20, 34), (39, 26, 19, 38), (31, 23, 17, 30), (23, 22, 16, 17), (22, 21, 14, 16), (21, 25, 15, 14), (7, 8, 25, 21), (9, 7, 21, 22), (10, 9, 22, 23), (28, 10, 23, 31), (36, 12, 26, 39), (32, 13, 27, 35), (48, 11, 24, 51), (11, 28, 31, 24), (24, 31, 30, 18), (18, 30, 29, 2), (44, 32, 35, 47), (47, 35, 34, 46), (46, 34, 33, 45), (8, 36, 39, 25), (25, 39, 38, 15), (15, 38, 37, 4), (19, 40, 43, 5), (26, 41, 40, 19), (12, 42, 41, 26), (40, 46, 45, 43), (41, 47, 46, 40), (42, 44, 47, 41), (13, 48, 51, 27), (27, 51, 50, 20), (20, 50, 49, 6), (4, 37, 61, 56), (45, 33, 60, 63), (6, 49, 64, 58), (2, 29, 59, 54), (5, 43, 62, 57), (0, 4, 56, 52), (1, 0, 52, 53), (3, 1, 53, 55), (29, 3, 55, 59), (49, 2, 54, 64), (37, 5, 57, 61), (43, 45, 63, 62), (33, 6, 58, 60)])
me_plane.polygons.foreach_set('use_smooth', [True] * 53)
_uv = me_plane.uv_layers.new(name='UVMap')
_uv.uv.foreach_set('vector', [0.0, 0.0, 0.0, 0.0, 0.0, 0.0, 0.0, 0.0, 0.0, 0.0, 0.0, 0.0, 0.0, 0.0, 0.0, 0.0, 0.0, 0.0, 0.0, 0.0, 0.0, 0.0, 0.0, 0.0, 0.0, 0.0, 0.0, 0.0, 0.0, 0.0, 0.0, 0.0, 0.0, 0.0, 0.0, 0.0, 0.0, 0.0, 0.0, 0.0, 0.0, 0.0, 0.0, 0.0, 0.0, 0.0, 0.0, 0.0, 0.0, 0.0, 0.0, 0.0, 0.0, 0.0, 0.0, 0.0, 0.0, 0.0, 0.0, 0.0, 0.0, 0.0, 0.0, 0.0, 0.0, 0.0, 0.0, 0.0, 0.0, 0.0, 0.0, 0.0, 0.0, 0.0, 0.0, 0.0, 0.0, 0.0, 0.0, 0.0, 0.0, 0.0, 0.0, 0.0, 0.0, 0.0, 0.0, 0.0, 0.0, 0.0, 0.0, 0.0, 0.0, 0.0, 0.0, 0.0, 0.0, 0.0, 0.0, 0.0, 0.0, 0.0, 0.0, 0.0, 0.0, 0.0, 0.0, 0.0, 0.0, 0.0, 0.0, 0.0, 0.0, 0.0, 0.0, 0.0, 0.0, 0.0, 0.0, 0.0, 0.0, 0.0, 0.0, 0.0, 0.0, 0.0, 0.0, 0.0, 0.0, 0.0, 0.0, 0.0, 0.0, 0.0, 0.0, 0.0, 0.0, 0.0, 0.0, 0.0, 0.0, 0.0, 0.0, 0.0, 0.0, 0.0, 0.0, 0.0, 0.0, 0.0, 0.0, 0.0, 0.0, 0.0, 0.0, 0.0, 0.0, 0.0, 0.0, 0.0, 0.0, 0.0, 0.0, 0.0, 0.0, 0.0, 0.0, 0.0, 0.0, 0.0, 0.0, 0.0, 0.0, 0.0, 0.0, 0.0, 0.0, 0.0, 0.0, 0.0, 0.0, 0.0, 0.0, 0.0, 0.0, 0.0, 0.0, 0.0, 0.0, 0.0, 0.0, 0.0, 0.0, 0.0, 0.0, 0.0, 0.0, 0.0, 0.0, 0.0, 0.0, 0.0, 0.0, 0.0, 0.0, 0.0, 0.0, 0.0, 0.0, 0.0, 0.0, 0.0, 0.0, 0.0, 0.0, 0.0, 0.0, 0.0, 0.0, 0.0, 0.0, 0.0, 0.0, 0.0, 0.0, 0.0, 0.0, 0.0, 0.0, 0.0, 0.0, 0.0, 0.0, 0.0, 0.0, 0.0, 0.0, 0.0, 0.0, 0.0, 0.0, 0.0, 0.0, 0.0, 0.0, 0.0, 0.0, 0.0, 0.0, 0.0, 0.0, 0.0, 0.0, 0.0, 0.0, 0.0, 0.0, 0.0, 0.0, 0.0, 0.0, 0.0, 0.0, 0.0, 0.0, 0.0, 0.0, 0.0, 0.0, 0.0, 0.0, 0.0, 0.0, 0.0, 0.0, 0.0, 0.0, 0.0, 0.0, 0.0, 0.0, 0.0, 0.0, 0.0, 0.0, 0.0, 0.0, 0.0, 0.0, 0.0, 0.0, 0.0, 0.0, 0.0, 0.0, 0.0, 0.0, 0.0, 0.0, 0.0, 0.0, 0.0, 0.0, 0.0, 0.0, 0.0, 0.0, 0.0, 0.0, 0.0, 0.0, 0.0, 0.0, 0.0, 0.0, 0.0, 0.0, 0.0, 0.0, 0.0, 0.0, 0.0, 0.0, 0.0, 0.0, 0.0, 0.0, 0.0, 0.0, 0.0, 0.0, 0.0, 0.0, 0.0, 0.0, 0.0, 0.0, 0.0, 0.0, 0.0, 0.0, 0.0, 0.0, 0.0, 0.0, 0.0, 0.0, 0.0, 0.0, 0.0, 0.0, 0.0, 0.0, 0.0, 0.0, 0.0, 0.0, 0.0, 0.0, 0.0, 0.0, 0.0, 0.0, 0.0, 0.0, 0.0, 0.0, 0.0, 0.0, 0.0, 0.0, 0.0, 0.0, 0.0, 0.0, 0.0, 0.0, 0.0, 0.0, 0.0, 0.0, 0.0, 0.0, 0.0, 0.0, 0.0, 0.0, 0.0, 0.0, 0.0, 0.0, 0.0, 0.0, 0.0, 0.0, 0.0, 0.0, 0.0, 0.0, 0.0, 0.0, 0.0, 0.0, 0.0, 0.0, 0.0, 0.0, 0.0, 0.0, 0.0, 0.0, 0.0, 0.0, 0.0, 0.0, 0.0, 0.0, 0.0, 0.0, 0.0, 0.0, 0.0, 0.0, 0.0, 0.0, 0.0, 0.0, 0.0, 0.0, 0.0, 0.0, 0.0, 0.0, 0.0, 0.0, 0.0, 0.0, 0.0, 0.0, 0.0, 0.0, 0.0])
me_plane.materials.append(mat_wings)
me_plane.use_remesh_fix_poles = True
me_plane.use_remesh_preserve_attributes = False
me_plane.update()
me_plane_001 = bpy.data.meshes.new('Plane.001')
me_plane_001.from_pydata([(-0.01968, -1.091, 0.8602), (-0.01968, -0.977, 0.862), (-0.01968, -0.6564, 0.133), (-0.01968, -0.911, 0.8254), (-0.01968, -1.162, 0.7759), (-0.01968, -1.171, 0.1861), (-0.01968, -1.025, 0.07442), (-0.039, -1.073, 0.8231), (-0.039, -1.125, 0.762), (-0.039, -0.9864, 0.8245), (-0.039, -0.9413, 0.7994), (-0.039, -0.7072, 0.1628), (-0.039, -1.133, 0.2044), (-0.039, -1.015, 0.1139), (-0.02198, -1.088, 0.8558), (-0.02198, -1.158, 0.7743), (-0.02198, -0.9781, 0.8575), (-0.02198, -0.9146, 0.8223), (-0.02198, -0.6625, 0.1366), (-0.02198, -1.167, 0.1883), (-0.02198, -1.023, 0.07912), (-0.03705, -1.075, 0.8268), (-0.03705, -0.9854, 0.8283), (-0.03705, -0.9383, 0.8021), (-0.03705, -0.7021, 0.1598), (-0.03705, -1.129, 0.7634), (-0.03705, -1.137, 0.2026), (-0.03705, -1.016, 0.1099), (-0.039, -0.7234, 0.2067), (-0.01968, -0.674, 0.1808), (-0.02198, -0.6799, 0.1839), (-0.03705, -0.7184, 0.2041), (-0.039, -1.021, 0.1185), (-0.01968, -1.032, 0.08014), (-0.02198, -1.031, 0.0847), (-0.03705, -1.022, 0.1146), (-0.039, -1.133, 0.2629), (-0.01968, -1.17, 0.248), (-0.02198, -1.166, 0.2498), (-0.03705, -1.136, 0.2614), (-0.02198, -1.138, 0.1664), (-0.03705, -1.113, 0.184), (-0.039, -1.11, 0.1862), (-0.01968, -1.142, 0.1637), (-0.039, -1.039, 0.1326), (-0.01968, -1.055, 0.09758), (-0.02198, -1.053, 0.1018), (-0.03705, -1.041, 0.1291), (-0.039, -0.7374, 0.158), (-0.01968, -0.6926, 0.1273), (-0.02198, -0.698, 0.1309), (-0.03705, -0.7329, 0.1549), (6.494e-08, -1.091, 0.8602), (6.508e-08, -0.977, 0.862), (1.004e-08, -0.6564, 0.133), (6.231e-08, -0.911, 0.8254), (5.858e-08, -1.162, 0.7759), (1.405e-08, -1.171, 0.1861), (5.619e-09, -1.025, 0.07442), (1.365e-08, -0.674, 0.1808), (6.05e-09, -1.032, 0.08014), (1.873e-08, -1.17, 0.248), (1.236e-08, -1.142, 0.1637), (7.367e-09, -1.055, 0.09758), (9.608e-09, -0.6926, 0.1273)], [], [(7, 9, 10, 28, 11, 48, 13, 32, 44, 42, 12, 36, 8), (14, 15, 4, 0), (16, 14, 0, 1), (17, 16, 1, 3), (30, 17, 3, 29), (38, 19, 5, 37), (34, 20, 6, 33), (50, 18, 2, 49), (51, 24, 18, 50), (35, 27, 20, 34), (39, 26, 19, 38), (31, 23, 17, 30), (23, 22, 16, 17), (22, 21, 14, 16), (21, 25, 15, 14), (7, 8, 25, 21), (9, 7, 21, 22), (10, 9, 22, 23), (28, 10, 23, 31), (36, 12, 26, 39), (32, 13, 27, 35), (48, 11, 24, 51), (11, 28, 31, 24), (24, 31, 30, 18), (18, 30, 29, 2), (44, 32, 35, 47), (47, 35, 34, 46), (46, 34, 33, 45), (8, 36, 39, 25), (25, 39, 38, 15), (15, 38, 37, 4), (19, 40, 43, 5), (26, 41, 40, 19), (12, 42, 41, 26), (40, 46, 45, 43), (41, 47, 46, 40), (42, 44, 47, 41), (13, 48, 51, 27), (27, 51, 50, 20), (20, 50, 49, 6), (4, 37, 61, 56), (45, 33, 60, 63), (6, 49, 64, 58), (2, 29, 59, 54), (5, 43, 62, 57), (0, 4, 56, 52), (1, 0, 52, 53), (3, 1, 53, 55), (29, 3, 55, 59), (49, 2, 54, 64), (37, 5, 57, 61), (43, 45, 63, 62), (33, 6, 58, 60)])
me_plane_001.polygons.foreach_set('use_smooth', [True] * 53)
_uv = me_plane_001.uv_layers.new(name='UVMap')
_uv.uv.foreach_set('vector', [0.0, 0.0, 0.0, 0.0, 0.0, 0.0, 0.0, 0.0, 0.0, 0.0, 0.0, 0.0, 0.0, 0.0, 0.0, 0.0, 0.0, 0.0, 0.0, 0.0, 0.0, 0.0, 0.0, 0.0, 0.0, 0.0, 0.0, 0.0, 0.0, 0.0, 0.0, 0.0, 0.0, 0.0, 0.0, 0.0, 0.0, 0.0, 0.0, 0.0, 0.0, 0.0, 0.0, 0.0, 0.0, 0.0, 0.0, 0.0, 0.0, 0.0, 0.0, 0.0, 0.0, 0.0, 0.0, 0.0, 0.0, 0.0, 0.0, 0.0, 0.0, 0.0, 0.0, 0.0, 0.0, 0.0, 0.0, 0.0, 0.0, 0.0, 0.0, 0.0, 0.0, 0.0, 0.0, 0.0, 0.0, 0.0, 0.0, 0.0, 0.0, 0.0, 0.0, 0.0, 0.0, 0.0, 0.0, 0.0, 0.0, 0.0, 0.0, 0.0, 0.0, 0.0, 0.0, 0.0, 0.0, 0.0, 0.0, 0.0, 0.0, 0.0, 0.0, 0.0, 0.0, 0.0, 0.0, 0.0, 0.0, 0.0, 0.0, 0.0, 0.0, 0.0, 0.0, 0.0, 0.0, 0.0, 0.0, 0.0, 0.0, 0.0, 0.0, 0.0, 0.0, 0.0, 0.0, 0.0, 0.0, 0.0, 0.0, 0.0, 0.0, 0.0, 0.0, 0.0, 0.0, 0.0, 0.0, 0.0, 0.0, 0.0, 0.0, 0.0, 0.0, 0.0, 0.0, 0.0, 0.0, 0.0, 0.0, 0.0, 0.0, 0.0, 0.0, 0.0, 0.0, 0.0, 0.0, 0.0, 0.0, 0.0, 0.0, 0.0, 0.0, 0.0, 0.0, 0.0, 0.0, 0.0, 0.0, 0.0, 0.0, 0.0, 0.0, 0.0, 0.0, 0.0, 0.0, 0.0, 0.0, 0.0, 0.0, 0.0, 0.0, 0.0, 0.0, 0.0, 0.0, 0.0, 0.0, 0.0, 0.0, 0.0, 0.0, 0.0, 0.0, 0.0, 0.0, 0.0, 0.0, 0.0, 0.0, 0.0, 0.0, 0.0, 0.0, 0.0, 0.0, 0.0, 0.0, 0.0, 0.0, 0.0, 0.0, 0.0, 0.0, 0.0, 0.0, 0.0, 0.0, 0.0, 0.0, 0.0, 0.0, 0.0, 0.0, 0.0, 0.0, 0.0, 0.0, 0.0, 0.0, 0.0, 0.0, 0.0, 0.0, 0.0, 0.0, 0.0, 0.0, 0.0, 0.0, 0.0, 0.0, 0.0, 0.0, 0.0, 0.0, 0.0, 0.0, 0.0, 0.0, 0.0, 0.0, 0.0, 0.0, 0.0, 0.0, 0.0, 0.0, 0.0, 0.0, 0.0, 0.0, 0.0, 0.0, 0.0, 0.0, 0.0, 0.0, 0.0, 0.0, 0.0, 0.0, 0.0, 0.0, 0.0, 0.0, 0.0, 0.0, 0.0, 0.0, 0.0, 0.0, 0.0, 0.0, 0.0, 0.0, 0.0, 0.0, 0.0, 0.0, 0.0, 0.0, 0.0, 0.0, 0.0, 0.0, 0.0, 0.0, 0.0, 0.0, 0.0, 0.0, 0.0, 0.0, 0.0, 0.0, 0.0, 0.0, 0.0, 0.0, 0.0, 0.0, 0.0, 0.0, 0.0, 0.0, 0.0, 0.0, 0.0, 0.0, 0.0, 0.0, 0.0, 0.0, 0.0, 0.0, 0.0, 0.0, 0.0, 0.0, 0.0, 0.0, 0.0, 0.0, 0.0, 0.0, 0.0, 0.0, 0.0, 0.0, 0.0, 0.0, 0.0, 0.0, 0.0, 0.0, 0.0, 0.0, 0.0, 0.0, 0.0, 0.0, 0.0, 0.0, 0.0, 0.0, 0.0, 0.0, 0.0, 0.0, 0.0, 0.0, 0.0, 0.0, 0.0, 0.0, 0.0, 0.0, 0.0, 0.0, 0.0, 0.0, 0.0, 0.0, 0.0, 0.0, 0.0, 0.0, 0.0, 0.0, 0.0, 0.0, 0.0, 0.0, 0.0, 0.0, 0.0, 0.0, 0.0, 0.0, 0.0, 0.0, 0.0, 0.0, 0.0, 0.0, 0.0, 0.0, 0.0, 0.0, 0.0, 0.0, 0.0, 0.0, 0.0, 0.0, 0.0, 0.0, 0.0, 0.0, 0.0, 0.0, 0.0, 0.0, 0.0, 0.0, 0.0, 0.0, 0.0, 0.0, 0.0, 0.0, 0.0, 0.0, 0.0, 0.0, 0.0, 0.0, 0.0, 0.0, 0.0, 0.0, 0.0, 0.0, 0.0, 0.0, 0.0, 0.0, 0.0])
me_plane_001.materials.append(mat_wings)
me_plane_001.use_remesh_fix_poles = True
me_plane_001.use_remesh_preserve_attributes = False
me_plane_001.update()
me_cylinder_001 = bpy.data.meshes.new('Cylinder.001')
me_cylinder_001.from_pydata([(8.161e-11, 1.568, -0.1066), (-2.337e-09, 1.833, -0.007822), (0.09235, 1.568, -0.05332), (0.006774, 1.833, -0.003911), (0.09235, 1.568, 0.05332), (0.006774, 1.833, 0.003911), (-9.241e-09, 1.568, 0.1066), (-3.187e-09, 1.833, 0.007822), (-0.09235, 1.568, 0.05332), (-0.006774, 1.833, 0.003911), (-0.09235, 1.568, -0.05332), (-0.006774, 1.833, -0.003911), (1.776e-09, 1.659, -0.1279), (0.1107, 1.659, -0.06393), (0.1107, 1.659, 0.06393), (-9.402e-09, 1.659, 0.1279), (-0.1107, 1.659, 0.06393), (-0.1107, 1.659, -0.06393), (0.00882, 1.833, -0.005093), (-2.215e-09, 1.833, -0.01019), (0.00882, 1.833, 0.005093), (-3.105e-09, 1.833, 0.01019), (-0.00882, 1.833, 0.005092), (-0.00882, 1.833, -0.005093), (8.94e-10, 1.753, -0.09076), (0.0786, 1.753, -0.04538), (0.0786, 1.753, 0.04538), (-7.04e-09, 1.753, 0.09076), (-0.0786, 1.753, 0.04538), (-0.0786, 1.753, -0.04538)], [], [(24, 19, 18, 25), (25, 18, 20, 26), (26, 20, 21, 27), (27, 21, 22, 28), (3, 1, 11, 9, 7, 5), (28, 22, 23, 29), (29, 23, 19, 24), (10, 17, 12, 0), (8, 16, 17, 10), (6, 15, 16, 8), (4, 14, 15, 6), (2, 13, 14, 4), (0, 12, 13, 2), (1, 3, 18, 19), (3, 5, 20, 18), (5, 7, 21, 20), (7, 9, 22, 21), (9, 11, 23, 22), (11, 1, 19, 23), (17, 29, 24, 12), (16, 28, 29, 17), (15, 27, 28, 16), (14, 26, 27, 15), (13, 25, 26, 14), (12, 24, 25, 13)])
me_cylinder_001.polygons.foreach_set('use_smooth', [True] * 25)
_uv = me_cylinder_001.uv_layers.new(name='UVMap')
_uv.uv.foreach_set('vector', [1.0, 0.8494, 1.0, 1.0, 0.8333, 1.0, 0.8333, 0.8494, 0.8333, 0.8494, 0.8333, 1.0, 0.6667, 1.0, 0.6667, 0.8494, 0.6667, 0.8494, 0.6667, 1.0, 0.5, 1.0, 0.5, 0.8494, 0.5, 0.8494, 0.5, 1.0, 0.3333, 1.0, 0.3333, 0.8494, 0.4096, 0.3422, 0.25, 0.4343, 0.09038, 0.3422, 0.09038, 0.1578, 0.25, 0.06568, 0.4096, 0.1578, 0.3333, 0.8494, 0.3333, 1.0, 0.1667, 1.0, 0.1667, 0.8494, 0.1667, 0.8494, 0.1667, 1.0, -8.941e-08, 1.0, -8.941e-08, 0.8494, 0.1667, 0.5, 0.1667, 0.6715, -8.941e-08, 0.6715, -8.941e-08, 0.5, 0.3333, 0.5, 0.3333, 0.6715, 0.1667, 0.6715, 0.1667, 0.5, 0.5, 0.5, 0.5, 0.6715, 0.3333, 0.6715, 0.3333, 0.5, 0.6667, 0.5, 0.6667, 0.6715, 0.5, 0.6715, 0.5, 0.5, 0.8333, 0.5, 0.8333, 0.6715, 0.6667, 0.6715, 0.6667, 0.5, 1.0, 0.5, 1.0, 0.6715, 0.8333, 0.6715, 0.8333, 0.5, 0.25, 0.4343, 0.4096, 0.3422, 0.4578, 0.37, 0.25, 0.49, 0.4096, 0.3422, 0.4096, 0.1578, 0.4578, 0.13, 0.4578, 0.37, 0.4096, 0.1578, 0.25, 0.06568, 0.25, 0.01, 0.4578, 0.13, 0.25, 0.06568, 0.09038, 0.1578, 0.04215, 0.13, 0.25, 0.01, 0.09038, 0.1578, 0.09038, 0.3422, 0.04215, 0.37, 0.04215, 0.13, 0.09038, 0.3422, 0.25, 0.4343, 0.25, 0.49, 0.04215, 0.37, 0.1667, 0.6715, 0.1667, 0.8494, -8.941e-08, 0.8494, -8.941e-08, 0.6715, 0.3333, 0.6715, 0.3333, 0.8494, 0.1667, 0.8494, 0.1667, 0.6715, 0.5, 0.6715, 0.5, 0.8494, 0.3333, 0.8494, 0.3333, 0.6715, 0.6667, 0.6715, 0.6667, 0.8494, 0.5, 0.8494, 0.5, 0.6715, 0.8333, 0.6715, 0.8333, 0.8494, 0.6667, 0.8494, 0.6667, 0.6715, 1.0, 0.6715, 1.0, 0.8494, 0.8333, 0.8494, 0.8333, 0.6715])
me_cylinder_001.materials.append(mat_wings)
me_cylinder_001.use_remesh_fix_poles = True
me_cylinder_001.use_remesh_preserve_attributes = False
me_cylinder_001.update()
me_cylinder_002 = bpy.data.meshes.new('Cylinder.002')
me_cylinder_002.from_pydata([(0.02696, 1.65, -0.02832), (0.8092, 1.65, -0.06945), (0.02696, 1.625, -0.01416), (0.8092, 1.59, -0.03473), (0.02696, 1.625, 0.01416), (0.8092, 1.59, 0.03473), (0.02696, 1.65, 0.02832), (0.8092, 1.65, 0.06945), (0.02696, 1.675, 0.01416), (0.8092, 1.71, 0.03473), (0.02696, 1.675, -0.01416), (0.8092, 1.71, -0.03473), (0.8513, 1.628, -0.01268), (0.8513, 1.65, -0.02537), (0.8513, 1.628, 0.01268), (0.8513, 1.65, 0.02537), (0.8513, 1.672, 0.01268), (0.8513, 1.672, -0.01268), (0.279, 1.65, -0.02851), (0.279, 1.625, -0.01425), (0.279, 1.625, 0.01425), (0.279, 1.65, 0.02851), (0.279, 1.675, 0.01425), (0.279, 1.675, -0.01425)], [], [(18, 1, 3, 19), (19, 3, 5, 20), (20, 5, 7, 21), (21, 7, 9, 22), (3, 1, 13, 12), (22, 9, 11, 23), (23, 11, 1, 18), (12, 13, 17, 16, 15, 14), (7, 5, 14, 15), (1, 11, 17, 13), (9, 7, 15, 16), (5, 3, 12, 14), (11, 9, 16, 17), (10, 23, 18, 0), (8, 22, 23, 10), (6, 21, 22, 8), (4, 20, 21, 6), (2, 19, 20, 4), (0, 18, 19, 2)])
me_cylinder_002.polygons.foreach_set('use_smooth', [True] * 19)
_uv = me_cylinder_002.uv_layers.new(name='UVMap')
_uv.uv.foreach_set('vector', [1.0, 0.6611, 1.0, 1.0, 0.8333, 1.0, 0.8333, 0.6611, 0.8333, 0.6611, 0.8333, 1.0, 0.6667, 1.0, 0.6667, 0.6611, 0.6667, 0.6611, 0.6667, 1.0, 0.5, 1.0, 0.5, 0.6611, 0.5, 0.6611, 0.5, 1.0, 0.3333, 1.0, 0.3333, 0.6611, 0.8333, 1.0, 1.0, 1.0, 1.0, 1.0, 0.8333, 1.0, 0.3333, 0.6611, 0.3333, 1.0, 0.1667, 1.0, 0.1667, 0.6611, 0.1667, 0.6611, 0.1667, 1.0, -8.941e-08, 1.0, -8.941e-08, 0.6611, 0.4578, 0.37, 0.25, 0.49, 0.04215, 0.37, 0.04215, 0.13, 0.25, 0.01, 0.4578, 0.13, 0.5, 1.0, 0.6667, 1.0, 0.6667, 1.0, 0.5, 1.0, -8.941e-08, 1.0, 0.1667, 1.0, 0.1667, 1.0, -8.941e-08, 1.0, 0.3333, 1.0, 0.5, 1.0, 0.5, 1.0, 0.3333, 1.0, 0.6667, 1.0, 0.8333, 1.0, 0.8333, 1.0, 0.6667, 1.0, 0.1667, 1.0, 0.3333, 1.0, 0.3333, 1.0, 0.1667, 1.0, 0.1667, 0.5, 0.1667, 0.6611, -8.941e-08, 0.6611, -8.941e-08, 0.5, 0.3333, 0.5, 0.3333, 0.6611, 0.1667, 0.6611, 0.1667, 0.5, 0.5, 0.5, 0.5, 0.6611, 0.3333, 0.6611, 0.3333, 0.5, 0.6667, 0.5, 0.6667, 0.6611, 0.5, 0.6611, 0.5, 0.5, 0.8333, 0.5, 0.8333, 0.6611, 0.6667, 0.6611, 0.6667, 0.5, 1.0, 0.5, 1.0, 0.6611, 0.8333, 0.6611, 0.8333, 0.5])
me_cylinder_002.materials.append(mat_propller)
me_cylinder_002.use_remesh_fix_poles = True
me_cylinder_002.use_remesh_preserve_attributes = False
me_cylinder_002.update()
me_cylinder_003 = bpy.data.meshes.new('Cylinder.003')
me_cylinder_003.from_pydata([(0.5097, 1.024, -0.4596), (0.6103, 1.106, -0.4596), (0.5097, 1.012, -0.4807), (0.6103, 1.053, -0.5512), (0.5097, 0.9878, -0.4807), (0.6103, 0.9471, -0.5512), (0.5097, 0.9756, -0.4596), (0.6103, 0.8942, -0.4596), (0.5097, 0.9878, -0.4385), (0.6103, 0.9471, -0.3679), (0.5097, 1.012, -0.4385), (0.6103, 1.053, -0.3679), (0.5097, 1.125, -0.4596), (0.5097, 1.063, -0.5679), (0.6103, 1.063, -0.5679), (0.6103, 1.125, -0.4596), (0.5097, 0.9374, -0.5679), (0.6103, 0.9374, -0.5679), (0.5097, 0.8749, -0.4596), (0.6103, 0.8749, -0.4596), (0.5097, 0.9374, -0.3512), (0.6103, 0.9374, -0.3512), (0.5097, 1.063, -0.3512), (0.6103, 1.063, -0.3512), (0.56, 1.148, -0.4596), (0.56, 1.074, -0.588), (0.56, 0.9258, -0.588), (0.56, 0.8517, -0.4596), (0.56, 0.9258, -0.3311), (0.56, 1.074, -0.3311), (0.5097, 1.106, -0.4596), (0.5097, 1.053, -0.5512), (0.5097, 0.9471, -0.5512), (0.5097, 0.8942, -0.4596), (0.5097, 0.9471, -0.3679), (0.5097, 1.053, -0.3679), (0.0, 1.024, -0.4596), (0.0, 1.012, -0.4807), (0.0, 0.9878, -0.4807), (0.0, 0.9756, -0.4596), (0.0, 0.9878, -0.4385), (0.0, 1.012, -0.4385), (0.5022, 1.012, -0.4807), (0.5022, 1.024, -0.4596), (0.5022, 1.012, -0.4385), (0.5022, 0.9878, -0.4385), (0.5022, 0.9756, -0.4596), (0.5022, 0.9878, -0.4807), (0.5097, 1.02, -0.4941), (0.5097, 1.04, -0.4596), (0.5097, 0.98, -0.4941), (0.5097, 0.9601, -0.4596), (0.5097, 0.98, -0.425), (0.5097, 1.02, -0.425)], [], [(24, 15, 14, 25), (25, 14, 17, 26), (26, 17, 19, 27), (27, 19, 21, 28), (3, 1, 11, 9, 7, 5), (28, 21, 23, 29), (29, 23, 15, 24), (43, 42, 37, 36), (31, 30, 12, 13), (1, 3, 14, 15), (32, 31, 13, 16), (3, 5, 17, 14), (33, 32, 16, 18), (5, 7, 19, 17), (34, 33, 18, 20), (7, 9, 21, 19), (35, 34, 20, 22), (9, 11, 23, 21), (30, 35, 22, 12), (11, 1, 15, 23), (22, 29, 24, 12), (20, 28, 29, 22), (18, 27, 28, 20), (16, 26, 27, 18), (13, 25, 26, 16), (12, 24, 25, 13), (48, 49, 30, 31), (50, 48, 31, 32), (51, 50, 32, 33), (52, 51, 33, 34), (53, 52, 34, 35), (49, 53, 35, 30), (44, 43, 36, 41), (46, 45, 40, 39), (42, 47, 38, 37), (45, 44, 41, 40), (47, 46, 39, 38), (4, 6, 46, 47), (8, 10, 44, 45), (2, 4, 47, 42), (6, 8, 45, 46), (10, 0, 43, 44), (0, 2, 42, 43), (0, 10, 53, 49), (10, 8, 52, 53), (8, 6, 51, 52), (6, 4, 50, 51), (4, 2, 48, 50), (2, 0, 49, 48)])
me_cylinder_003.polygons.foreach_set('use_smooth', [True] * 49)
_uv = me_cylinder_003.uv_layers.new(name='UVMap')
_uv.uv.foreach_set('vector', [1.0, 0.75, 1.0, 1.0, 0.8333, 1.0, 0.8333, 0.75, 0.8333, 0.75, 0.8333, 1.0, 0.6667, 1.0, 0.6667, 0.75, 0.6667, 0.75, 0.6667, 1.0, 0.5, 1.0, 0.5, 0.75, 0.5, 0.75, 0.5, 1.0, 0.3333, 1.0, 0.3333, 0.75, 0.4258, 0.3515, 0.25, 0.453, 0.07424, 0.3515, 0.07424, 0.1485, 0.25, 0.04705, 0.4258, 0.1485, 0.3333, 0.75, 0.3333, 1.0, 0.1667, 1.0, 0.1667, 0.75, 0.1667, 0.75, 0.1667, 1.0, -8.941e-08, 1.0, -8.941e-08, 0.75, 0.75, 0.2968, 0.7905, 0.2734, 0.7905, 0.2734, 0.75, 0.2968, 0.9258, 0.3515, 0.75, 0.453, 0.75, 0.49, 0.9578, 0.37, 0.25, 0.453, 0.4258, 0.3515, 0.4578, 0.37, 0.25, 0.49, 0.9258, 0.1485, 0.9258, 0.3515, 0.9578, 0.37, 0.9578, 0.13, 0.4258, 0.3515, 0.4258, 0.1485, 0.4578, 0.13, 0.4578, 0.37, 0.75, 0.04705, 0.9258, 0.1485, 0.9578, 0.13, 0.75, 0.01, 0.4258, 0.1485, 0.25, 0.04705, 0.25, 0.01, 0.4578, 0.13, 0.5742, 0.1485, 0.75, 0.04705, 0.75, 0.01, 0.5422, 0.13, 0.25, 0.04705, 0.07424, 0.1485, 0.04215, 0.13, 0.25, 0.01, 0.5742, 0.3515, 0.5742, 0.1485, 0.5422, 0.13, 0.5422, 0.37, 0.07424, 0.1485, 0.07424, 0.3515, 0.04215, 0.37, 0.04215, 0.13, 0.75, 0.453, 0.5742, 0.3515, 0.5422, 0.37, 0.75, 0.49, 0.07424, 0.3515, 0.25, 0.453, 0.25, 0.49, 0.04215, 0.37, 0.1667, 0.5, 0.1667, 0.75, -8.941e-08, 0.75, -8.941e-08, 0.5, 0.3333, 0.5, 0.3333, 0.75, 0.1667, 0.75, 0.1667, 0.5, 0.5, 0.5, 0.5, 0.75, 0.3333, 0.75, 0.3333, 0.5, 0.6667, 0.5, 0.6667, 0.75, 0.5, 0.75, 0.5, 0.5, 0.8333, 0.5, 0.8333, 0.75, 0.6667, 0.75, 0.6667, 0.5, 1.0, 0.5, 1.0, 0.75, 0.8333, 0.75, 0.8333, 0.5, 0.8163, 0.2883, 0.75, 0.3266, 0.75, 0.453, 0.9258, 0.3515, 0.8163, 0.2117, 0.8163, 0.2883, 0.9258, 0.3515, 0.9258, 0.1485, 0.75, 0.1734, 0.8163, 0.2117, 0.9258, 0.1485, 0.75, 0.04705, 0.6837, 0.2117, 0.75, 0.1734, 0.75, 0.04705, 0.5742, 0.1485, 0.6837, 0.2883, 0.6837, 0.2117, 0.5742, 0.1485, 0.5742, 0.3515, 0.75, 0.3266, 0.6837, 0.2883, 0.5742, 0.3515, 0.75, 0.453, 0.7095, 0.2734, 0.75, 0.2968, 0.75, 0.2968, 0.7095, 0.2734, 0.75, 0.2032, 0.7095, 0.2266, 0.7095, 0.2266, 0.75, 0.2032, 0.7905, 0.2734, 0.7905, 0.2266, 0.7905, 0.2266, 0.7905, 0.2734, 0.7095, 0.2266, 0.7095, 0.2734, 0.7095, 0.2734, 0.7095, 0.2266, 0.7905, 0.2266, 0.75, 0.2032, 0.75, 0.2032, 0.7905, 0.2266, 0.7905, 0.2266, 0.75, 0.2032, 0.75, 0.2032, 0.7905, 0.2266, 0.7095, 0.2266, 0.7095, 0.2734, 0.7095, 0.2734, 0.7095, 0.2266, 0.7905, 0.2734, 0.7905, 0.2266, 0.7905, 0.2266, 0.7905, 0.2734, 0.75, 0.2032, 0.7095, 0.2266, 0.7095, 0.2266, 0.75, 0.2032, 0.7095, 0.2734, 0.75, 0.2968, 0.75, 0.2968, 0.7095, 0.2734, 0.75, 0.2968, 0.7905, 0.2734, 0.7905, 0.2734, 0.75, 0.2968, 0.75, 0.2968, 0.7095, 0.2734, 0.6837, 0.2883, 0.75, 0.3266, 0.7095, 0.2734, 0.7095, 0.2266, 0.6837, 0.2117, 0.6837, 0.2883, 0.7095, 0.2266, 0.75, 0.2032, 0.75, 0.1734, 0.6837, 0.2117, 0.75, 0.2032, 0.7905, 0.2266, 0.8163, 0.2117, 0.75, 0.1734, 0.7905, 0.2266, 0.7905, 0.2734, 0.8163, 0.2883, 0.8163, 0.2117, 0.7905, 0.2734, 0.75, 0.2968, 0.75, 0.3266, 0.8163, 0.2883])
me_cylinder_003.materials.append(mat_metal)
me_cylinder_003.use_remesh_fix_poles = True
me_cylinder_003.use_remesh_preserve_attributes = False
me_cylinder_003.update()
me_cylinder_004 = bpy.data.meshes.new('Cylinder.004')
me_cylinder_004.from_pydata([(0.1201, 0.6211, -0.1666), (0.4889, 0.9811, -0.4685), (0.1108, 0.6318, -0.1662), (0.4783, 0.9905, -0.4671), (0.1108, 0.6409, -0.1553), (0.4783, 0.9997, -0.4562), (0.1201, 0.6394, -0.1447), (0.4889, 0.9994, -0.4467), (0.1295, 0.6286, -0.145), (0.4995, 0.99, -0.4481), (0.1295, 0.6195, -0.156), (0.4995, 0.9808, -0.459)], [], [(0, 1, 3, 2), (2, 3, 5, 4), (4, 5, 7, 6), (6, 7, 9, 8), (8, 9, 11, 10), (10, 11, 1, 0)])
me_cylinder_004.polygons.foreach_set('use_smooth', [True] * 6)
_uv = me_cylinder_004.uv_layers.new(name='UVMap')
_uv.uv.foreach_set('vector', [1.0, 0.5, 1.0, 1.0, 0.8333, 1.0, 0.8333, 0.5, 0.8333, 0.5, 0.8333, 1.0, 0.6667, 1.0, 0.6667, 0.5, 0.6667, 0.5, 0.6667, 1.0, 0.5, 1.0, 0.5, 0.5, 0.5, 0.5, 0.5, 1.0, 0.3333, 1.0, 0.3333, 0.5, 0.3333, 0.5, 0.3333, 1.0, 0.1667, 1.0, 0.1667, 0.5, 0.1667, 0.5, 0.1667, 1.0, -8.941e-08, 1.0, -8.941e-08, 0.5])
me_cylinder_004.materials.append(mat_metal)
me_cylinder_004.use_remesh_fix_poles = True
me_cylinder_004.use_remesh_preserve_attributes = False
me_cylinder_004.update()
me_sphere_001 = bpy.data.meshes.new('Sphere.001')
me_sphere_001.from_pydata([(-9.901e-09, 0.9027, -3.176), (-9.901e-09, 0.6433, -3.952), (0.7558, 0.5905, -3.198), (0.5344, 0.4225, -3.967), (1.069, -0.1635, -3.251), (0.7558, -0.1106, -4.005), (-9.901e-09, 0.1035, -4.317), (-1.069, -0.1635, -3.251), (-0.7558, -0.1106, -4.005), (-0.7558, 0.5905, -3.198), (-0.5344, 0.4225, -3.967), (-9.901e-09, 0.7088, -0.4108), (0.7558, 0.3965, -0.4327), (1.069, -0.3574, -0.4856), (-1.069, -0.3574, -0.4856), (-0.7558, 0.3965, -0.4327), (2.352e-08, 0.3555, 0.3688), (0.5451, 0.1302, 0.353), (0.7708, -0.4135, 0.3149), (-0.7708, -0.4135, 0.3149), (-0.5451, 0.1302, 0.353), (0.0145, -0.2724, 0.7001), (1.069, -0.5354, -3.251), (0.7558, -0.1954, -4.005), (-9.901e-09, 0.04487, -4.317), (-1.069, -0.5354, -3.251), (-0.7558, -0.1954, -4.005), (1.069, -0.8928, -0.4856), (-1.069, -0.8928, -0.4856), (0.7708, -0.6152, 0.3149), (-0.7708, -0.6152, 0.3149), (1.056e-07, -0.3401, 0.7307), (0.7558, 0.5759, -2.99), (1.069, -0.178, -3.043), (-9.901e-09, 0.8882, -2.968), (-1.069, -0.178, -3.043), (-0.7558, 0.5759, -2.99), (1.069, -0.5609, -3.043), (-1.069, -0.5609, -3.043), (0.7558, 0.4097, -0.6198), (-9.901e-09, 0.7219, -0.5979), (-1.069, -0.3442, -0.6727), (-1.069, -0.8551, -0.6727), (1.069, -0.3442, -0.6727), (-0.7558, 0.4097, -0.6198), (1.069, -0.8551, -0.6727), (1.069, -0.1938, -2.818), (-0.7558, 0.5601, -2.765), (1.069, -0.5885, -2.818), (0.7558, 0.5601, -2.765), (-9.901e-09, 0.8724, -2.743), (-1.069, -0.1938, -2.818), (-1.069, -0.5885, -2.818), (-9.901e-09, 0.8018, -3.478), (0.6697, 0.5251, -3.497), (0.9471, -0.1429, -3.544), (-0.9471, -0.1429, -3.544), (-0.6697, 0.5251, -3.497), (0.9471, -0.3838, -3.544), (-0.9471, -0.3838, -3.544), (0.7558, 0.4247, -0.8344), (-9.901e-09, 0.737, -0.8125), (-1.069, -0.3292, -0.8872), (-1.069, -0.8257, -0.8872), (1.069, -0.3292, -0.8872), (-0.7558, 0.4247, -0.8344), (1.069, -0.8257, -0.8872), (-0.6919, 0.3159, -0.1947), (2.231e-10, 0.6018, -0.1747), (-0.9786, -0.3744, -0.2431), (0.6919, 0.3159, -0.1947), (0.9786, -0.3744, -0.2431), (-0.9786, -0.7891, -0.2431), (0.9786, -0.7891, -0.2431), (1.132, -0.6022, -3.334), (0.8006, -0.242, -4.132), (-2.259e-08, 0.01249, -4.463), (-1.132, -0.6022, -3.334), (-0.8006, -0.242, -4.132), (1.132, -0.9808, -0.4042), (-1.132, -0.9808, -0.4042), (0.8166, -0.6749, 0.4439), (-0.8166, -0.6868, 0.4439), (9.974e-08, -0.3518, 0.8844), (1.132, -0.6293, -3.113), (-1.132, -0.6293, -3.113), (-1.132, -0.9409, -0.6024), (1.132, -0.9409, -0.6024), (1.132, -0.6585, -2.875), (-1.132, -0.6585, -2.875), (1.003, -0.4417, -3.644), (-1.003, -0.4417, -3.644), (-1.132, -0.9097, -0.8297), (1.132, -0.9097, -0.8297), (-1.037, -0.8709, -0.1473), (1.037, -0.871, -0.1473)], [], [(53, 0, 2, 54), (6, 1, 3), (54, 2, 4, 55), (6, 3, 5), (6, 8, 10), (56, 7, 9, 57), (6, 10, 1), (57, 9, 0, 53), (43, 39, 12, 13), (39, 40, 11, 12), (44, 41, 14, 15), (40, 44, 15, 11), (68, 67, 20, 16), (71, 70, 17, 18), (67, 69, 19, 20), (70, 68, 16, 17), (17, 16, 21), (16, 20, 21), (18, 17, 21), (20, 19, 21), (35, 7, 25, 38), (18, 21, 31, 29), (69, 14, 28, 72), (21, 19, 30, 31), (43, 13, 27, 45), (6, 5, 23, 24), (56, 8, 26, 59), (8, 6, 24, 26), (55, 4, 22, 58), (71, 18, 29, 73), (4, 33, 37, 22), (51, 35, 38, 52), (0, 9, 36, 34), (9, 7, 35, 36), (2, 0, 34, 32), (4, 2, 32, 33), (14, 41, 42, 28), (64, 43, 45, 66), (61, 65, 44, 40), (65, 62, 41, 44), (60, 61, 40, 39), (64, 60, 39, 43), (33, 32, 49, 46), (32, 34, 50, 49), (36, 35, 51, 47), (34, 36, 47, 50), (33, 46, 48, 37), (62, 51, 52, 63), (5, 55, 58, 23), (7, 56, 59, 25), (10, 57, 53, 1), (8, 56, 57, 10), (3, 54, 55, 5), (1, 53, 54, 3), (41, 62, 63, 42), (46, 49, 60, 64), (49, 50, 61, 60), (47, 51, 62, 65), (50, 47, 65, 61), (46, 64, 66, 48), (13, 71, 73, 27), (19, 69, 72, 30), (12, 11, 68, 70), (15, 14, 69, 67), (13, 12, 70, 71), (11, 15, 67, 68), (38, 25, 77, 85), (66, 45, 87, 93), (22, 37, 84, 74), (58, 22, 74, 90), (28, 42, 86, 80), (25, 59, 91, 77), (72, 28, 80, 94), (42, 63, 92, 86), (27, 73, 95, 79), (23, 58, 90, 75), (52, 38, 85, 89), (29, 31, 83, 81), (63, 52, 89, 92), (59, 26, 78, 91), (30, 72, 94, 82), (31, 30, 82, 83), (45, 27, 79, 87), (24, 23, 75, 76), (73, 29, 81, 95), (37, 48, 88, 84), (26, 24, 76, 78), (48, 66, 93, 88)])
me_sphere_001.polygons.foreach_set('use_smooth', [True] * 88)
me_sphere_001.polygons.foreach_set('material_index', [0, 0, 0, 0, 0, 0, 0, 0, 1, 1, 1, 1, 0, 0, 0, 0, 0, 0, 0, 0, 1, 0, 0, 0, 1, 0, 0, 0, 0, 0, 1, 0, 1, 1, 1, 1, 1, 0, 0, 0, 0, 0, 0, 0, 0, 0, 0, 0, 0, 0, 0, 0, 0, 0, 0, 0, 0, 0, 0, 0, 0, 0, 0, 0, 0, 0, 1, 1, 1, 1, 1, 1, 1, 1, 1, 1, 1, 1, 1, 1, 1, 1, 1, 1, 1, 1, 1, 1])
_uv = me_sphere_001.uv_layers.new(name='UVMap')
_uv.uv.foreach_set('vector', [0.75, 0.4028, 0.75, 0.5, 0.625, 0.5, 0.625, 0.4028, 0.6875, 0.0, 0.75, 0.25, 0.625, 0.25, 0.625, 0.4028, 0.625, 0.5, 0.5, 0.5, 0.5, 0.4028, 0.5625, 0.0, 0.625, 0.25, 0.5, 0.25, 0.9375, 0.0, 1.0, 0.25, 0.875, 0.25, 1.0, 0.4028, 1.0, 0.5, 0.875, 0.5, 0.875, 0.4028, 0.8125, 0.0, 0.875, 0.25, 0.75, 0.25, 0.875, 0.4028, 0.875, 0.5, 0.75, 0.5, 0.75, 0.4028, 0.5, 0.5, 0.625, 0.5, 0.625, 0.5, 0.5, 0.5, 0.625, 0.5, 0.75, 0.5, 0.75, 0.5, 0.625, 0.5, 0.875, 0.5, 1.0, 0.5, 1.0, 0.5, 0.875, 0.5, 0.75, 0.5, 0.875, 0.5, 0.875, 0.5, 0.75, 0.5, 0.75, 0.5, 0.875, 0.5, 0.875, 0.5, 0.75, 0.5, 0.5, 0.5, 0.625, 0.5, 0.625, 0.5, 0.5, 0.5, 0.875, 0.5, 1.0, 0.5, 1.0, 0.5, 0.875, 0.5, 0.625, 0.5, 0.75, 0.5, 0.75, 0.5, 0.625, 0.5, 0.625, 0.5, 0.75, 0.5, 0.625, 0.5, 0.75, 0.5, 0.875, 0.5, 0.75, 0.5, 0.5, 0.5, 0.625, 0.5, 0.5, 0.5, 0.875, 0.5, 1.0, 0.5, 0.875, 0.5, 1.0, 0.5, 1.0, 0.5, 1.0, 0.5, 1.0, 0.5, 0.5, 0.5, 0.5, 0.5, 0.5, 0.5, 0.5, 0.5, 1.0, 0.5, 1.0, 0.5, 1.0, 0.5, 1.0, 0.5, 0.875, 0.5, 1.0, 0.5, 1.0, 0.5, 0.875, 0.5, 0.5, 0.5, 0.5, 0.5, 0.5, 0.5, 0.5, 0.5, 0.5625, 0.0, 0.5, 0.25, 0.5, 0.25, 0.5625, 0.0, 1.0, 0.4028, 1.0, 0.25, 1.0, 0.25, 1.0, 0.4028, 1.0, 0.25, 0.9375, 0.0, 0.9375, 0.0, 1.0, 0.25, 0.5, 0.4028, 0.5, 0.5, 0.5, 0.5, 0.5, 0.4028, 0.5, 0.5, 0.5, 0.5, 0.5, 0.5, 0.5, 0.5, 0.5, 0.5, 0.5, 0.5, 0.5, 0.5, 0.5, 0.5, 1.0, 0.5, 1.0, 0.5, 1.0, 0.5, 1.0, 0.5, 0.75, 0.5, 0.875, 0.5, 0.875, 0.5, 0.75, 0.5, 0.875, 0.5, 1.0, 0.5, 1.0, 0.5, 0.875, 0.5, 0.625, 0.5, 0.75, 0.5, 0.75, 0.5, 0.625, 0.5, 0.5, 0.5, 0.625, 0.5, 0.625, 0.5, 0.5, 0.5, 1.0, 0.5, 1.0, 0.5, 1.0, 0.5, 1.0, 0.5, 0.5, 0.5, 0.5, 0.5, 0.5, 0.5, 0.5, 0.5, 0.75, 0.5, 0.875, 0.5, 0.875, 0.5, 0.75, 0.5, 0.875, 0.5, 1.0, 0.5, 1.0, 0.5, 0.875, 0.5, 0.625, 0.5, 0.75, 0.5, 0.75, 0.5, 0.625, 0.5, 0.5, 0.5, 0.625, 0.5, 0.625, 0.5, 0.5, 0.5, 0.5, 0.5, 0.625, 0.5, 0.625, 0.5, 0.5, 0.5, 0.625, 0.5, 0.75, 0.5, 0.75, 0.5, 0.625, 0.5, 0.875, 0.5, 1.0, 0.5, 1.0, 0.5, 0.875, 0.5, 0.75, 0.5, 0.875, 0.5, 0.875, 0.5, 0.75, 0.5, 0.5, 0.5, 0.5, 0.5, 0.5, 0.5, 0.5, 0.5, 1.0, 0.5, 1.0, 0.5, 1.0, 0.5, 1.0, 0.5, 0.5, 0.25, 0.5, 0.4028, 0.5, 0.4028, 0.5, 0.25, 1.0, 0.5, 1.0, 0.4028, 1.0, 0.4028, 1.0, 0.5, 0.875, 0.25, 0.875, 0.4028, 0.75, 0.4028, 0.75, 0.25, 1.0, 0.25, 1.0, 0.4028, 0.875, 0.4028, 0.875, 0.25, 0.625, 0.25, 0.625, 0.4028, 0.5, 0.4028, 0.5, 0.25, 0.75, 0.25, 0.75, 0.4028, 0.625, 0.4028, 0.625, 0.25, 1.0, 0.5, 1.0, 0.5, 1.0, 0.5, 1.0, 0.5, 0.5, 0.5, 0.625, 0.5, 0.625, 0.5, 0.5, 0.5, 0.625, 0.5, 0.75, 0.5, 0.75, 0.5, 0.625, 0.5, 0.875, 0.5, 1.0, 0.5, 1.0, 0.5, 0.875, 0.5, 0.75, 0.5, 0.875, 0.5, 0.875, 0.5, 0.75, 0.5, 0.5, 0.5, 0.5, 0.5, 0.5, 0.5, 0.5, 0.5, 0.5, 0.5, 0.5, 0.5, 0.5, 0.5, 0.5, 0.5, 1.0, 0.5, 1.0, 0.5, 1.0, 0.5, 1.0, 0.5, 0.625, 0.5, 0.75, 0.5, 0.75, 0.5, 0.625, 0.5, 0.875, 0.5, 1.0, 0.5, 1.0, 0.5, 0.875, 0.5, 0.5, 0.5, 0.625, 0.5, 0.625, 0.5, 0.5, 0.5, 0.75, 0.5, 0.875, 0.5, 0.875, 0.5, 0.75, 0.5, 1.0, 0.5, 1.0, 0.5, 1.0, 0.5, 1.0, 0.5, 0.5, 0.5, 0.5, 0.5, 0.5, 0.5, 0.5, 0.5, 0.5, 0.5, 0.5, 0.5, 0.5, 0.5, 0.5, 0.5, 0.5, 0.4028, 0.5, 0.5, 0.5, 0.5, 0.5, 0.4028, 1.0, 0.5, 1.0, 0.5, 1.0, 0.5, 1.0, 0.5, 1.0, 0.5, 1.0, 0.4028, 1.0, 0.4028, 1.0, 0.5, 1.0, 0.5, 1.0, 0.5, 1.0, 0.5, 1.0, 0.5, 1.0, 0.5, 1.0, 0.5, 1.0, 0.5, 1.0, 0.5, 0.5, 0.5, 0.5, 0.5, 0.5, 0.5, 0.5, 0.5, 0.5, 0.25, 0.5, 0.4028, 0.5, 0.4028, 0.5, 0.25, 1.0, 0.5, 1.0, 0.5, 1.0, 0.5, 1.0, 0.5, 0.5, 0.5, 0.5, 0.5, 0.5, 0.5, 0.5, 0.5, 1.0, 0.5, 1.0, 0.5, 1.0, 0.5, 1.0, 0.5, 1.0, 0.4028, 1.0, 0.25, 1.0, 0.25, 1.0, 0.4028, 1.0, 0.5, 1.0, 0.5, 1.0, 0.5, 1.0, 0.5, 0.875, 0.5, 1.0, 0.5, 1.0, 0.5, 0.875, 0.5, 0.5, 0.5, 0.5, 0.5, 0.5, 0.5, 0.5, 0.5, 0.5625, 0.0, 0.5, 0.25, 0.5, 0.25, 0.5625, 0.0, 0.5, 0.5, 0.5, 0.5, 0.5, 0.5, 0.5, 0.5, 0.5, 0.5, 0.5, 0.5, 0.5, 0.5, 0.5, 0.5, 1.0, 0.25, 0.9375, 0.0, 0.9375, 0.0, 1.0, 0.25, 0.5, 0.5, 0.5, 0.5, 0.5, 0.5, 0.5, 0.5])
me_sphere_001.materials.append(mat_wings)
me_sphere_001.materials.append(mat_metal)
me_sphere_001.use_remesh_fix_poles = True
me_sphere_001.use_remesh_preserve_attributes = False
me_sphere_001.update()

# ---- objects
ob_empty = bpy.data.objects.new('Empty', None)
ob_cylinder = bpy.data.objects.new('Cylinder', me_cylinder)
ob_cube = bpy.data.objects.new('Cube', me_cube)
ob_plane = bpy.data.objects.new('Plane', me_plane)
ob_plane_001 = bpy.data.objects.new('Plane.001', me_plane_001)
ob_cylinder_001 = bpy.data.objects.new('Cylinder.001', me_cylinder_001)
ob_cylinder_002 = bpy.data.objects.new('Cylinder.002', me_cylinder_002)
ob_cylinder_003 = bpy.data.objects.new('Cylinder.003', me_cylinder_003)
ob_cylinder_004 = bpy.data.objects.new('Cylinder.004', me_cylinder_004)
ob_sphere = bpy.data.objects.new('Sphere', me_sphere_001)
ob_sun = bpy.data.objects.new('Sun', light_sun)
ob_camera = bpy.data.objects.new('Camera', cam_camera)
ob_empty_001 = bpy.data.objects.new('Empty.001', None)

# ---- transforms, parenting, visibility, modifiers, constraints
ob_empty.location = (0.0, 0.0, 0.0)
ob_empty.empty_display_type = 'IMAGE'
ob_empty.empty_display_size = 5.0
ob_empty.use_empty_image_alpha = True
ob_empty.color = (1.0, 1.0, 1.0, 0.3235)
ob_empty.hide_select = True
ob_empty.hide_render = True
ob_cylinder.parent = ob_empty_001
ob_cylinder.location = (0.0, 0.0, 0.0)
_m = ob_cylinder.modifiers.new('Subdivision', 'SUBSURF')
_m.levels = 2
ob_cube.parent = ob_empty_001
ob_cube.location = (0.0, 0.0, 0.0)
_m = ob_cube.modifiers.new('Subdivision', 'SUBSURF')
_m.levels = 2
_m = ob_cube.modifiers.new('Mirror', 'MIRROR')
ob_plane.parent = ob_empty_001
ob_plane.location = (0.0, 0.0, 0.0)
_m = ob_plane.modifiers.new('Subdivision', 'SUBSURF')
_m.levels = 2
_m = ob_plane.modifiers.new('Mirror', 'MIRROR')
_m.use_axis = (True, False, True)
_m.use_clip = True
ob_plane_001.parent = ob_empty_001
ob_plane_001.location = (0.0, 0.0, 0.0)
_m = ob_plane_001.modifiers.new('Subdivision', 'SUBSURF')
_m.levels = 2
_m = ob_plane_001.modifiers.new('Mirror', 'MIRROR')
_m.use_clip = True
ob_cylinder_001.parent = ob_empty_001
ob_cylinder_001.location = (0.0, 0.0, 0.0)
_m = ob_cylinder_001.modifiers.new('Subdivision', 'SUBSURF')
_m.levels = 2
ob_cylinder_002.parent = ob_empty_001
ob_cylinder_002.location = (0.0, 0.0, 0.0)
_m = ob_cylinder_002.modifiers.new('Subdivision', 'SUBSURF')
_m = ob_cylinder_002.modifiers.new('Mirror', 'MIRROR')
ob_cylinder_003.parent = ob_empty_001
ob_cylinder_003.location = (0.0, 0.0, 0.0)
_m = ob_cylinder_003.modifiers.new('Mirror', 'MIRROR')
_m.use_clip = True
_m = ob_cylinder_003.modifiers.new('Subdivision', 'SUBSURF')
_m.levels = 2
ob_cylinder_004.parent = ob_empty_001
ob_cylinder_004.location = (0.0, 0.0, 0.0)
_m = ob_cylinder_004.modifiers.new('Subdivision', 'SUBSURF')
_m = ob_cylinder_004.modifiers.new('Mirror', 'MIRROR')
ob_sphere.parent = ob_empty_001
ob_sphere.location = (0.0, 0.0, 0.2742)
ob_sphere.rotation_euler = (1.571, -0.0, 0.0)
ob_sphere.scale = (0.1728, 0.1728, 0.1728)
_m = ob_sphere.modifiers.new('Subdivision', 'SUBSURF')
_m.levels = 2
ob_sun.location = (5.088, 7.502, 7.951)
ob_sun.rotation_euler = (-0.7598, 0.458, -0.1475)
ob_camera.location = (0.0, 0.2573, 6.7)
ob_empty_001.location = (0.0, 0.0, 0.0)
ob_empty_001.rotation_euler = (0.0, 0.4363, 0.0)

# ---- collection membership
col_collection.objects.link(ob_empty)
col_collection.objects.link(ob_cylinder)
col_collection.objects.link(ob_cube)
col_collection.objects.link(ob_plane)
col_collection.objects.link(ob_plane_001)
col_collection.objects.link(ob_cylinder_001)
col_collection.objects.link(ob_cylinder_002)
col_collection.objects.link(ob_cylinder_003)
col_collection.objects.link(ob_cylinder_004)
col_collection.objects.link(ob_sphere)
col_collection.objects.link(ob_sun)
col_collection.objects.link(ob_camera)
col_collection.objects.link(ob_empty_001)

# ---- scene / render settings (as saved in the file)
scene.camera = ob_camera
scene.frame_start = 1; scene.frame_end = 250; scene.frame_set(1)
scene.render.engine = 'CYCLES'
scene.render.resolution_x = 1024
scene.render.resolution_y = 1024
scene.render.film_transparent = True
scene.cycles.use_denoising = False
scene.cycles.samples = 128
scene.cycles.sampling_pattern = 'TABULATED_SOBOL'
scene.cycles.use_adaptive_sampling = False
scene.cycles.use_light_tree = False
scene.view_settings.look = 'Medium High Contrast'
scene.view_settings.view_transform = 'Filmic'
bpy.context.view_layer.update()
